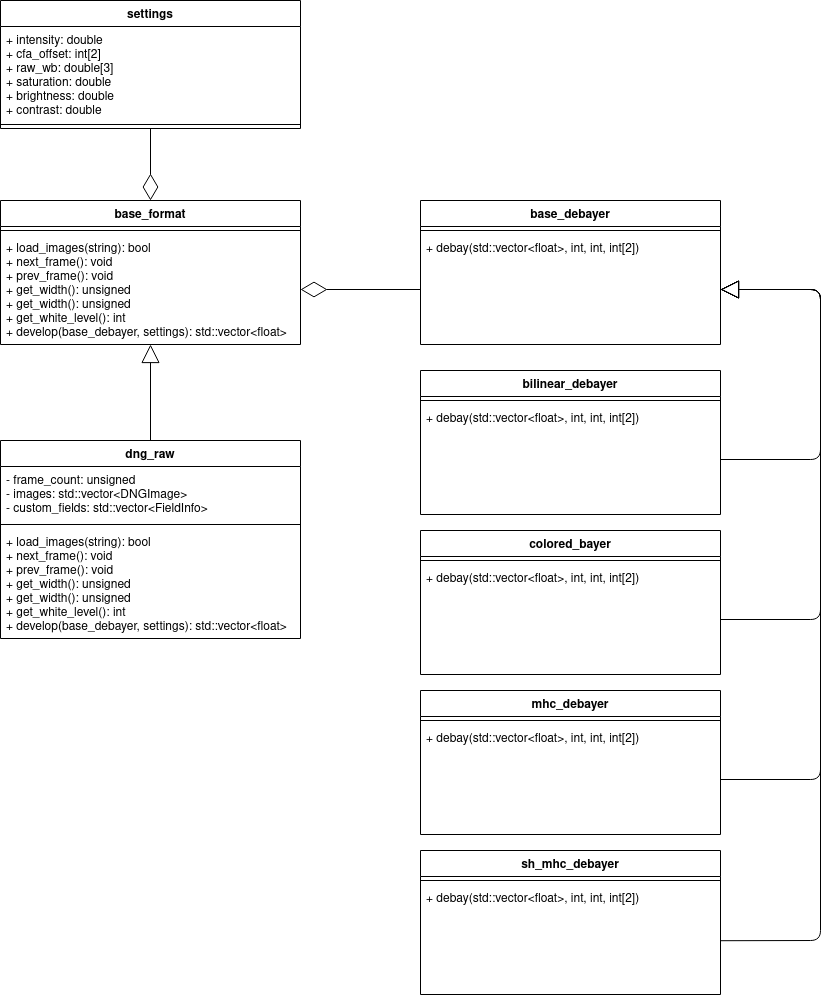

The diagram above was exported from draw.io. Its source (the exported page's mxGraphModel, read from the mxfile embedded in the PNG):
<mxGraphModel dx="1673" dy="956" grid="1" gridSize="10" guides="1" tooltips="1" connect="1" arrows="1" fold="1" page="1" pageScale="1" pageWidth="850" pageHeight="1100" math="0" shadow="0">
  <root>
    <mxCell id="0" />
    <mxCell id="1" parent="0" />
    <mxCell id="tgQ2DO6xhTlcZixNRNRG-1" value="base_format" style="swimlane;fontStyle=1;align=center;verticalAlign=top;childLayout=stackLayout;horizontal=1;startSize=26;horizontalStack=0;resizeParent=1;resizeParentMax=0;resizeLast=0;collapsible=1;marginBottom=0;" parent="1" vertex="1">
      <mxGeometry x="180" y="360" width="300" height="144" as="geometry" />
    </mxCell>
    <mxCell id="tgQ2DO6xhTlcZixNRNRG-3" value="" style="line;strokeWidth=1;fillColor=none;align=left;verticalAlign=middle;spacingTop=-1;spacingLeft=3;spacingRight=3;rotatable=0;labelPosition=right;points=[];portConstraint=eastwest;" parent="tgQ2DO6xhTlcZixNRNRG-1" vertex="1">
      <mxGeometry y="26" width="300" height="8" as="geometry" />
    </mxCell>
    <mxCell id="tgQ2DO6xhTlcZixNRNRG-4" value="+ load_images(string): bool&#10;+ next_frame(): void&#10;+ prev_frame(): void&#10;+ get_width(): unsigned&#10;+ get_width(): unsigned&#10;+ get_white_level(): int&#10;+ develop(base_debayer, settings): std::vector&lt;float&gt;&#10;&#10;" style="text;strokeColor=none;fillColor=none;align=left;verticalAlign=top;spacingLeft=4;spacingRight=4;overflow=hidden;rotatable=0;points=[[0,0.5],[1,0.5]];portConstraint=eastwest;" parent="tgQ2DO6xhTlcZixNRNRG-1" vertex="1">
      <mxGeometry y="34" width="300" height="110" as="geometry" />
    </mxCell>
    <mxCell id="tgQ2DO6xhTlcZixNRNRG-5" value="dng_raw&#10;" style="swimlane;fontStyle=1;align=center;verticalAlign=top;childLayout=stackLayout;horizontal=1;startSize=26;horizontalStack=0;resizeParent=1;resizeParentMax=0;resizeLast=0;collapsible=1;marginBottom=0;" parent="1" vertex="1">
      <mxGeometry x="180" y="600" width="300" height="198" as="geometry" />
    </mxCell>
    <mxCell id="tgQ2DO6xhTlcZixNRNRG-6" value="- frame_count: unsigned&#10;- images: std::vector&lt;DNGImage&gt;&#10;- custom_fields: std::vector&lt;FieldInfo&gt;" style="text;strokeColor=none;fillColor=none;align=left;verticalAlign=top;spacingLeft=4;spacingRight=4;overflow=hidden;rotatable=0;points=[[0,0.5],[1,0.5]];portConstraint=eastwest;" parent="tgQ2DO6xhTlcZixNRNRG-5" vertex="1">
      <mxGeometry y="26" width="300" height="54" as="geometry" />
    </mxCell>
    <mxCell id="tgQ2DO6xhTlcZixNRNRG-7" value="" style="line;strokeWidth=1;fillColor=none;align=left;verticalAlign=middle;spacingTop=-1;spacingLeft=3;spacingRight=3;rotatable=0;labelPosition=right;points=[];portConstraint=eastwest;" parent="tgQ2DO6xhTlcZixNRNRG-5" vertex="1">
      <mxGeometry y="80" width="300" height="8" as="geometry" />
    </mxCell>
    <mxCell id="tgQ2DO6xhTlcZixNRNRG-8" value="+ load_images(string): bool&#10;+ next_frame(): void&#10;+ prev_frame(): void&#10;+ get_width(): unsigned&#10;+ get_width(): unsigned&#10;+ get_white_level(): int&#10;+ develop(base_debayer, settings): std::vector&lt;float&gt;&#10;&#10;" style="text;strokeColor=none;fillColor=none;align=left;verticalAlign=top;spacingLeft=4;spacingRight=4;overflow=hidden;rotatable=0;points=[[0,0.5],[1,0.5]];portConstraint=eastwest;" parent="tgQ2DO6xhTlcZixNRNRG-5" vertex="1">
      <mxGeometry y="88" width="300" height="110" as="geometry" />
    </mxCell>
    <mxCell id="tgQ2DO6xhTlcZixNRNRG-9" value="" style="endArrow=block;endSize=16;endFill=0;html=1;entryX=0.5;entryY=1;entryDx=0;entryDy=0;exitX=0.5;exitY=0;exitDx=0;exitDy=0;" parent="1" source="tgQ2DO6xhTlcZixNRNRG-5" target="tgQ2DO6xhTlcZixNRNRG-1" edge="1">
      <mxGeometry width="160" relative="1" as="geometry">
        <mxPoint x="300" y="590" as="sourcePoint" />
        <mxPoint x="460" y="590" as="targetPoint" />
      </mxGeometry>
    </mxCell>
    <mxCell id="tgQ2DO6xhTlcZixNRNRG-14" value="base_debayer" style="swimlane;fontStyle=1;align=center;verticalAlign=top;childLayout=stackLayout;horizontal=1;startSize=26;horizontalStack=0;resizeParent=1;resizeParentMax=0;resizeLast=0;collapsible=1;marginBottom=0;" parent="1" vertex="1">
      <mxGeometry x="600" y="360" width="300" height="144" as="geometry" />
    </mxCell>
    <mxCell id="tgQ2DO6xhTlcZixNRNRG-15" value="" style="line;strokeWidth=1;fillColor=none;align=left;verticalAlign=middle;spacingTop=-1;spacingLeft=3;spacingRight=3;rotatable=0;labelPosition=right;points=[];portConstraint=eastwest;" parent="tgQ2DO6xhTlcZixNRNRG-14" vertex="1">
      <mxGeometry y="26" width="300" height="8" as="geometry" />
    </mxCell>
    <mxCell id="tgQ2DO6xhTlcZixNRNRG-16" value="+ debay(std::vector&lt;float&gt;, int, int, int[2])" style="text;strokeColor=none;fillColor=none;align=left;verticalAlign=top;spacingLeft=4;spacingRight=4;overflow=hidden;rotatable=0;points=[[0,0.5],[1,0.5]];portConstraint=eastwest;" parent="tgQ2DO6xhTlcZixNRNRG-14" vertex="1">
      <mxGeometry y="34" width="300" height="110" as="geometry" />
    </mxCell>
    <mxCell id="tgQ2DO6xhTlcZixNRNRG-18" value="" style="endArrow=diamondThin;endFill=0;endSize=24;html=1;exitX=0;exitY=0.5;exitDx=0;exitDy=0;entryX=1;entryY=0.5;entryDx=0;entryDy=0;" parent="1" source="tgQ2DO6xhTlcZixNRNRG-16" target="tgQ2DO6xhTlcZixNRNRG-4" edge="1">
      <mxGeometry width="160" relative="1" as="geometry">
        <mxPoint x="540" y="490" as="sourcePoint" />
        <mxPoint x="700" y="490" as="targetPoint" />
      </mxGeometry>
    </mxCell>
    <mxCell id="tgQ2DO6xhTlcZixNRNRG-20" value="bilinear_debayer&#10;" style="swimlane;fontStyle=1;align=center;verticalAlign=top;childLayout=stackLayout;horizontal=1;startSize=26;horizontalStack=0;resizeParent=1;resizeParentMax=0;resizeLast=0;collapsible=1;marginBottom=0;" parent="1" vertex="1">
      <mxGeometry x="600" y="530" width="300" height="144" as="geometry" />
    </mxCell>
    <mxCell id="tgQ2DO6xhTlcZixNRNRG-21" value="" style="line;strokeWidth=1;fillColor=none;align=left;verticalAlign=middle;spacingTop=-1;spacingLeft=3;spacingRight=3;rotatable=0;labelPosition=right;points=[];portConstraint=eastwest;" parent="tgQ2DO6xhTlcZixNRNRG-20" vertex="1">
      <mxGeometry y="26" width="300" height="8" as="geometry" />
    </mxCell>
    <mxCell id="tgQ2DO6xhTlcZixNRNRG-22" value="+ debay(std::vector&lt;float&gt;, int, int, int[2])" style="text;strokeColor=none;fillColor=none;align=left;verticalAlign=top;spacingLeft=4;spacingRight=4;overflow=hidden;rotatable=0;points=[[0,0.5],[1,0.5]];portConstraint=eastwest;" parent="tgQ2DO6xhTlcZixNRNRG-20" vertex="1">
      <mxGeometry y="34" width="300" height="110" as="geometry" />
    </mxCell>
    <mxCell id="tgQ2DO6xhTlcZixNRNRG-23" value="colored_bayer&#10;" style="swimlane;fontStyle=1;align=center;verticalAlign=top;childLayout=stackLayout;horizontal=1;startSize=26;horizontalStack=0;resizeParent=1;resizeParentMax=0;resizeLast=0;collapsible=1;marginBottom=0;" parent="1" vertex="1">
      <mxGeometry x="600" y="690" width="300" height="144" as="geometry" />
    </mxCell>
    <mxCell id="tgQ2DO6xhTlcZixNRNRG-24" value="" style="line;strokeWidth=1;fillColor=none;align=left;verticalAlign=middle;spacingTop=-1;spacingLeft=3;spacingRight=3;rotatable=0;labelPosition=right;points=[];portConstraint=eastwest;" parent="tgQ2DO6xhTlcZixNRNRG-23" vertex="1">
      <mxGeometry y="26" width="300" height="8" as="geometry" />
    </mxCell>
    <mxCell id="tgQ2DO6xhTlcZixNRNRG-25" value="+ debay(std::vector&lt;float&gt;, int, int, int[2])" style="text;strokeColor=none;fillColor=none;align=left;verticalAlign=top;spacingLeft=4;spacingRight=4;overflow=hidden;rotatable=0;points=[[0,0.5],[1,0.5]];portConstraint=eastwest;" parent="tgQ2DO6xhTlcZixNRNRG-23" vertex="1">
      <mxGeometry y="34" width="300" height="110" as="geometry" />
    </mxCell>
    <mxCell id="tgQ2DO6xhTlcZixNRNRG-26" value="mhc_debayer" style="swimlane;fontStyle=1;align=center;verticalAlign=top;childLayout=stackLayout;horizontal=1;startSize=26;horizontalStack=0;resizeParent=1;resizeParentMax=0;resizeLast=0;collapsible=1;marginBottom=0;" parent="1" vertex="1">
      <mxGeometry x="600" y="850" width="300" height="144" as="geometry" />
    </mxCell>
    <mxCell id="tgQ2DO6xhTlcZixNRNRG-27" value="" style="line;strokeWidth=1;fillColor=none;align=left;verticalAlign=middle;spacingTop=-1;spacingLeft=3;spacingRight=3;rotatable=0;labelPosition=right;points=[];portConstraint=eastwest;" parent="tgQ2DO6xhTlcZixNRNRG-26" vertex="1">
      <mxGeometry y="26" width="300" height="8" as="geometry" />
    </mxCell>
    <mxCell id="tgQ2DO6xhTlcZixNRNRG-28" value="+ debay(std::vector&lt;float&gt;, int, int, int[2])" style="text;strokeColor=none;fillColor=none;align=left;verticalAlign=top;spacingLeft=4;spacingRight=4;overflow=hidden;rotatable=0;points=[[0,0.5],[1,0.5]];portConstraint=eastwest;" parent="tgQ2DO6xhTlcZixNRNRG-26" vertex="1">
      <mxGeometry y="34" width="300" height="110" as="geometry" />
    </mxCell>
    <mxCell id="tgQ2DO6xhTlcZixNRNRG-29" value="" style="endArrow=block;endSize=16;endFill=0;html=1;exitX=1;exitY=0.5;exitDx=0;exitDy=0;entryX=1;entryY=0.5;entryDx=0;entryDy=0;" parent="1" source="tgQ2DO6xhTlcZixNRNRG-28" target="tgQ2DO6xhTlcZixNRNRG-16" edge="1">
      <mxGeometry width="160" relative="1" as="geometry">
        <mxPoint x="860" y="670" as="sourcePoint" />
        <mxPoint x="1020" y="670" as="targetPoint" />
        <Array as="points">
          <mxPoint x="1000" y="939" />
          <mxPoint x="1000" y="649" />
          <mxPoint x="1000" y="449" />
        </Array>
      </mxGeometry>
    </mxCell>
    <mxCell id="tgQ2DO6xhTlcZixNRNRG-30" value="" style="endArrow=block;endSize=16;endFill=0;html=1;exitX=1;exitY=0.5;exitDx=0;exitDy=0;entryX=1;entryY=0.5;entryDx=0;entryDy=0;" parent="1" source="tgQ2DO6xhTlcZixNRNRG-22" target="tgQ2DO6xhTlcZixNRNRG-16" edge="1">
      <mxGeometry width="160" relative="1" as="geometry">
        <mxPoint x="1050" y="659" as="sourcePoint" />
        <mxPoint x="930" y="459" as="targetPoint" />
        <Array as="points">
          <mxPoint x="1000" y="619" />
          <mxPoint x="1000" y="449" />
        </Array>
      </mxGeometry>
    </mxCell>
    <mxCell id="tgQ2DO6xhTlcZixNRNRG-31" value="" style="endArrow=block;endSize=16;endFill=0;html=1;exitX=1;exitY=0.5;exitDx=0;exitDy=0;entryX=1;entryY=0.5;entryDx=0;entryDy=0;" parent="1" source="tgQ2DO6xhTlcZixNRNRG-25" target="tgQ2DO6xhTlcZixNRNRG-16" edge="1">
      <mxGeometry width="160" relative="1" as="geometry">
        <mxPoint x="1060" y="669" as="sourcePoint" />
        <mxPoint x="940" y="469" as="targetPoint" />
        <Array as="points">
          <mxPoint x="1000" y="779" />
          <mxPoint x="1000" y="449" />
        </Array>
      </mxGeometry>
    </mxCell>
    <mxCell id="tgQ2DO6xhTlcZixNRNRG-35" value="" style="endArrow=diamondThin;endFill=0;endSize=24;html=1;exitX=0.5;exitY=1;exitDx=0;exitDy=0;" parent="1" source="tgQ2DO6xhTlcZixNRNRG-37" target="tgQ2DO6xhTlcZixNRNRG-1" edge="1">
      <mxGeometry width="160" relative="1" as="geometry">
        <mxPoint x="120" y="380" as="sourcePoint" />
        <mxPoint x="480" y="459" as="targetPoint" />
      </mxGeometry>
    </mxCell>
    <mxCell id="tgQ2DO6xhTlcZixNRNRG-37" value="settings&#10;" style="swimlane;fontStyle=1;align=center;verticalAlign=top;childLayout=stackLayout;horizontal=1;startSize=26;horizontalStack=0;resizeParent=1;resizeParentMax=0;resizeLast=0;collapsible=1;marginBottom=0;" parent="1" vertex="1">
      <mxGeometry x="180" y="160" width="300" height="128" as="geometry" />
    </mxCell>
    <mxCell id="tgQ2DO6xhTlcZixNRNRG-38" value="+ intensity: double&#10;+ cfa_offset: int[2]&#10;+ raw_wb: double[3]&#10;+ saturation: double&#10;+ brightness: double&#10;+ contrast: double&#10;&#10;&#10;&#10;" style="text;strokeColor=none;fillColor=none;align=left;verticalAlign=top;spacingLeft=4;spacingRight=4;overflow=hidden;rotatable=0;points=[[0,0.5],[1,0.5]];portConstraint=eastwest;" parent="tgQ2DO6xhTlcZixNRNRG-37" vertex="1">
      <mxGeometry y="26" width="300" height="94" as="geometry" />
    </mxCell>
    <mxCell id="tgQ2DO6xhTlcZixNRNRG-39" value="" style="line;strokeWidth=1;fillColor=none;align=left;verticalAlign=middle;spacingTop=-1;spacingLeft=3;spacingRight=3;rotatable=0;labelPosition=right;points=[];portConstraint=eastwest;" parent="tgQ2DO6xhTlcZixNRNRG-37" vertex="1">
      <mxGeometry y="120" width="300" height="8" as="geometry" />
    </mxCell>
    <mxCell id="sgvb382ie-iWEVtAFFRU-1" value="sh_mhc_debayer" style="swimlane;fontStyle=1;align=center;verticalAlign=top;childLayout=stackLayout;horizontal=1;startSize=26;horizontalStack=0;resizeParent=1;resizeParentMax=0;resizeLast=0;collapsible=1;marginBottom=0;" vertex="1" parent="1">
      <mxGeometry x="600" y="1010" width="300" height="144" as="geometry" />
    </mxCell>
    <mxCell id="sgvb382ie-iWEVtAFFRU-2" value="" style="line;strokeWidth=1;fillColor=none;align=left;verticalAlign=middle;spacingTop=-1;spacingLeft=3;spacingRight=3;rotatable=0;labelPosition=right;points=[];portConstraint=eastwest;" vertex="1" parent="sgvb382ie-iWEVtAFFRU-1">
      <mxGeometry y="26" width="300" height="8" as="geometry" />
    </mxCell>
    <mxCell id="sgvb382ie-iWEVtAFFRU-3" value="+ debay(std::vector&lt;float&gt;, int, int, int[2])" style="text;strokeColor=none;fillColor=none;align=left;verticalAlign=top;spacingLeft=4;spacingRight=4;overflow=hidden;rotatable=0;points=[[0,0.5],[1,0.5]];portConstraint=eastwest;" vertex="1" parent="sgvb382ie-iWEVtAFFRU-1">
      <mxGeometry y="34" width="300" height="110" as="geometry" />
    </mxCell>
    <mxCell id="sgvb382ie-iWEVtAFFRU-4" value="" style="endArrow=block;endSize=16;endFill=0;html=1;exitX=1.001;exitY=0.511;exitDx=0;exitDy=0;entryX=1;entryY=0.5;entryDx=0;entryDy=0;exitPerimeter=0;" edge="1" parent="1" source="sgvb382ie-iWEVtAFFRU-3">
      <mxGeometry width="160" relative="1" as="geometry">
        <mxPoint x="900" y="1098" as="sourcePoint" />
        <mxPoint x="900" y="449" as="targetPoint" />
        <Array as="points">
          <mxPoint x="1000" y="1100" />
          <mxPoint x="1000" y="649" />
          <mxPoint x="1000" y="449" />
        </Array>
      </mxGeometry>
    </mxCell>
  </root>
</mxGraphModel>